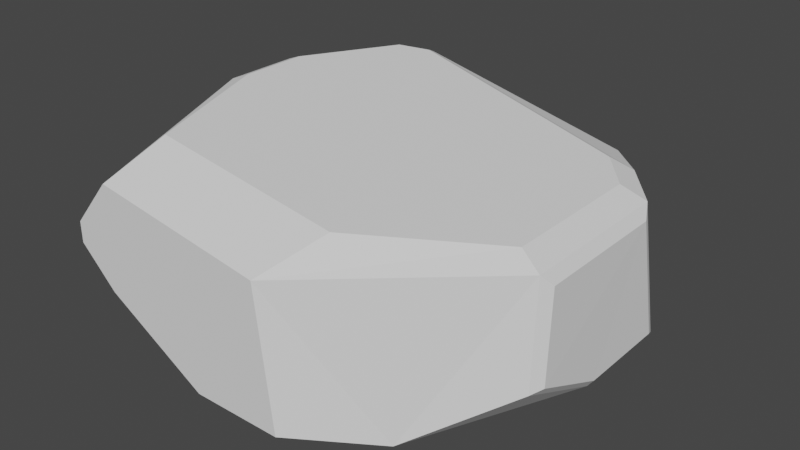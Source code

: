 # Source: Rock.blend  (saved by Blender 3.1.7; exported with 4.5.12 LTS)
import bpy
from mathutils import Matrix  # noqa: F401  (used for matrix-valued properties, if any)

bpy.ops.wm.read_factory_settings(use_empty=True)
scene = bpy.context.scene
scene.name = 'Scene'

# ---- collections
col_collection = bpy.data.collections.new('Collection'); scene.collection.children.link(col_collection)

# ---- world
world_world = bpy.data.worlds.new('World'); scene.world = world_world
world_world.use_nodes = True; world_world.node_tree.nodes.clear()
_N = world_world.node_tree.nodes; _L = world_world.node_tree.links
n0 = _N.new('ShaderNodeOutputWorld'); n0.name = 'World Output'; n0.location = (300, 300)
n1 = _N.new('ShaderNodeBackground'); n1.name = 'Background'; n1.location = (10, 300)
n1.inputs[0].default_value = (0.05088, 0.05088, 0.05088, 1.0)
_L.new(n1.outputs[0], n0.inputs[0])
n0.is_active_output = True
world_world.color = (0.05088, 0.05088, 0.05088)
world_world.use_sun_shadow = False
world_world.sun_shadow_jitter_overblur = 0.0

# ---- meshes
me_cube_001 = bpy.data.meshes.new('Cube.001')
me_cube_001.from_pydata([(0.6298, 2.075, -1.352), (-1.849, -2.585, 0.149), (-1.412, -2.585, 0.6572), (-2.053, -0.4347, 0.8984), (-2.053, 0.3953, 0.8984), (-1.849, -2.585, -0.07031), (-0.3575, -2.585, -1.1), (-1.45, -2.585, -0.4597), (-0.8203, -1.576, -1.352), (2.075, 0.05979, -1.352), (2.045, 0.9548, 0.2419), (1.104, 2.065, 0.1345), (1.096, 2.075, 0.1272), (1.663, 1.381, 0.3031), (2.075, 1.294, -1.352), (1.626, 1.811, -1.352), (1.347, 2.075, -1.107), (-1.573, 1.693, 0.8215), (-2.065, 1.27, 0.4376), (-0.1565, 2.075, -1.352), (-2.075, 1.059, -0.3646), (-1.1, 1.451, -1.352), (-0.8944, 2.045, 0.4397), (-0.835, 2.075, 0.4057), (-1.253, 1.892, 0.7701), (2.045, -0.861, 0.2419), (0.435, -2.585, 0.3614), (0.612, -2.585, -1.1), (2.075, -0.9638, -0.8994), (1.251, -1.799, -1.352), (-0.4883, -2.585, 0.5093), (-0.9602, -0.06239, -1.352), (-0.3799, -1.868, 0.7397), (-1.398, -1.868, 0.9028), (-1.861, -0.4013, 0.9769), (-1.861, 0.3406, 0.9769), (-1.432, 1.501, 0.9082), (-1.145, 1.679, 0.8622), (1.461, 1.222, 0.4447), (1.803, 0.8408, 0.39), (1.803, -0.7825, 0.39), (0.6383, -1.868, 0.5766), (2.157, -0.8428, -0.8516), (2.157, 0.03221, -1.239), (2.157, 1.087, -1.239), (2.131, 0.7973, 0.1239), (2.131, -0.7549, 0.1239)], [], [(16, 15, 0), (2, 3, 1), (28, 29, 9), (7, 8, 6), (17, 18, 4), (13, 10, 14, 15, 16, 12, 11), (27, 26, 30, 2, 1, 5, 7, 6), (19, 23, 12, 16, 0), (24, 13, 11, 22), (23, 22, 11, 12), (7, 5, 20, 21, 31, 8), (5, 1, 3, 4, 18, 20), (21, 20, 18, 17, 24, 22, 23, 19), (27, 29, 28, 25, 26), (19, 0, 15, 14, 9, 29, 27, 6, 8, 31, 21), (9, 14, 44, 43), (3, 2, 33, 34), (38, 37, 36, 35, 34, 33, 32, 41, 40, 39), (25, 10, 39, 40), (26, 25, 40, 41), (17, 4, 35, 36), (10, 13, 38, 39), (30, 26, 41, 32), (24, 17, 36, 37), (2, 30, 32, 33), (13, 24, 37, 38), (4, 3, 34, 35), (44, 45, 46, 42, 43), (10, 25, 46, 45), (28, 9, 43, 42), (14, 10, 45, 44), (25, 28, 42, 46)])
_uv = me_cube_001.uv_layers.new(name='UVMap')
_uv.uv.foreach_set('vector', [0.3538, 0.5, 0.3479, 0.5159, 0.2879, 0.5, 0.625, 0.9684, 0.625, 0.09882, 0.5174, 1.0, 0.4169, 0.6831, 0.3254, 0.7333, 0.375, 0.6214, 0.448, 0.9704, 0.2006, 0.7199, 0.375, 0.8892, 0.09746, 0.0232, 0.5605, 0.2015, 0.625, 0.1488, 0.0, 0.0, 0.625, 0.5675, 0.375, 0.5471, 0.3479, 0.5159, 0.3976, 0.4562, 0.0, 0.0, 0.0, 0.0, 0.375, 0.8171, 0.625, 0.8295, 0.625, 0.899, 0.625, 0.9684, 0.5174, 1.0, 0.4924, 1.0, 0.448, 0.9704, 0.375, 0.8892, 0.375, 0.3656, 0.6052, 0.3247, 0.5794, 0.441, 0.3976, 0.4562, 0.375, 0.4129, 0.0, 0.0, 0.0, 0.0, 0.0, 0.0, 0.0, 0.0, 0.0, 0.0, 0.0, 0.0, 0.0, 0.0, 0.0, 0.0, 0.448, 0.9704, 0.4924, 1.0, 0.4663, 0.4337, 0.375, 0.3979, 0.375, 0.6227, 0.375, 0.8475, 0.4924, 0.0, 0.5174, 0.0, 0.625, 0.09882, 0.625, 0.1488, 0.5605, 0.2015, 0.4663, 0.1888, 0.375, 0.3979, 0.4663, 0.4337, 0.5605, 0.2015, 0.09746, 0.0232, 0.8262, 0.511, 0.0, 0.0, 0.0, 0.0, 0.375, 0.3656, 0.375, 0.8171, 0.3254, 0.7333, 0.4169, 0.6831, 0.625, 0.6769, 0.625, 0.8295, 0.2406, 0.5, 0.2879, 0.5, 0.3479, 0.5159, 0.375, 0.5471, 0.375, 0.6214, 0.3254, 0.7333, 0.3079, 0.75, 0.2358, 0.75, 0.2006, 0.7199, 0.1922, 0.6288, 0.1837, 0.5376, 0.375, 0.6214, 0.375, 0.5471, 0.375, 0.5471, 0.375, 0.6214, 0.625, 0.09882, 0.625, 0.9684, 0.625, 0.9684, 0.625, 0.09882, 0.6483, 0.5418, 0.8262, 0.511, 0.8457, 0.523, 0.875, 0.6012, 0.875, 0.6512, 0.8434, 0.75, 0.774, 0.75, 0.7045, 0.75, 0.625, 0.6769, 0.625, 0.5675, 0.625, 0.6769, 0.625, 0.5675, 0.625, 0.5675, 0.625, 0.6769, 0.625, 0.8295, 0.625, 0.6769, 0.625, 0.6769, 0.625, 0.8295, 0.09746, 0.0232, 0.625, 0.1488, 0.625, 0.1488, 0.09746, 0.0232, 0.625, 0.5675, 0.0, 0.0, 0.0, 0.0, 0.625, 0.5675, 0.625, 0.899, 0.625, 0.8295, 0.625, 0.8295, 0.625, 0.899, 0.8262, 0.511, 0.09746, 0.0232, 0.09746, 0.0232, 0.8262, 0.511, 0.625, 0.9684, 0.625, 0.899, 0.625, 0.899, 0.625, 0.9684, 0.0, 0.0, 0.0, 0.0, 0.0, 0.0, 0.0, 0.0, 0.625, 0.1488, 0.625, 0.09882, 0.625, 0.09882, 0.625, 0.1488, 0.375, 0.5471, 0.625, 0.5675, 0.625, 0.6769, 0.4169, 0.6831, 0.375, 0.6214, 0.625, 0.5675, 0.625, 0.6769, 0.625, 0.6769, 0.625, 0.5675, 0.4169, 0.6831, 0.375, 0.6214, 0.375, 0.6214, 0.4169, 0.6831, 0.375, 0.5471, 0.625, 0.5675, 0.625, 0.5675, 0.375, 0.5471, 0.625, 0.6769, 0.4169, 0.6831, 0.4169, 0.6831, 0.625, 0.6769])
me_cube_001.use_remesh_fix_poles = True
me_cube_001.use_remesh_preserve_attributes = False
me_cube_001.update()

# ---- objects
ob_cube = bpy.data.objects.new('Cube', me_cube_001)

# ---- transforms, parenting, visibility, modifiers, constraints
ob_cube.location = (0.0, 0.0, 0.0)

# ---- collection membership
col_collection.objects.link(ob_cube)

# ---- scene / render settings (as saved in the file)
scene.frame_start = 1; scene.frame_end = 250; scene.frame_set(1)
scene.render.engine = 'BLENDER_EEVEE_NEXT'
scene.cycles.sampling_pattern = 'TABULATED_SOBOL'
scene.cycles.use_light_tree = False
scene.view_settings.view_transform = 'Filmic'
bpy.context.view_layer.update()

# ---- added for rendering (the .blend has no active camera and no usable light): camera, sun
cam_auto = bpy.data.cameras.new('AutoCamera')
cam_auto.lens = 50.0
cam_auto.sensor_width = 36.0
cam_auto.clip_end = 1000.0
ob_auto_camera = bpy.data.objects.new('AutoCamera', cam_auto)
scene.collection.objects.link(ob_auto_camera)
ob_auto_camera.location = (6.2512, -7.70719, 4.78059)
ob_auto_camera.rotation_euler = (1.09748, -7.21219e-08, 0.694738)
scene.camera = ob_auto_camera
light_auto_sun = bpy.data.lights.new('AutoSun', 'SUN')
light_auto_sun.energy = 3.0
light_auto_sun.angle = 0.0523599
ob_auto_sun = bpy.data.objects.new('AutoSun', light_auto_sun)
scene.collection.objects.link(ob_auto_sun)
ob_auto_sun.rotation_euler = (0.872665, 0.174533, 0.523599)
bpy.context.view_layer.update()
